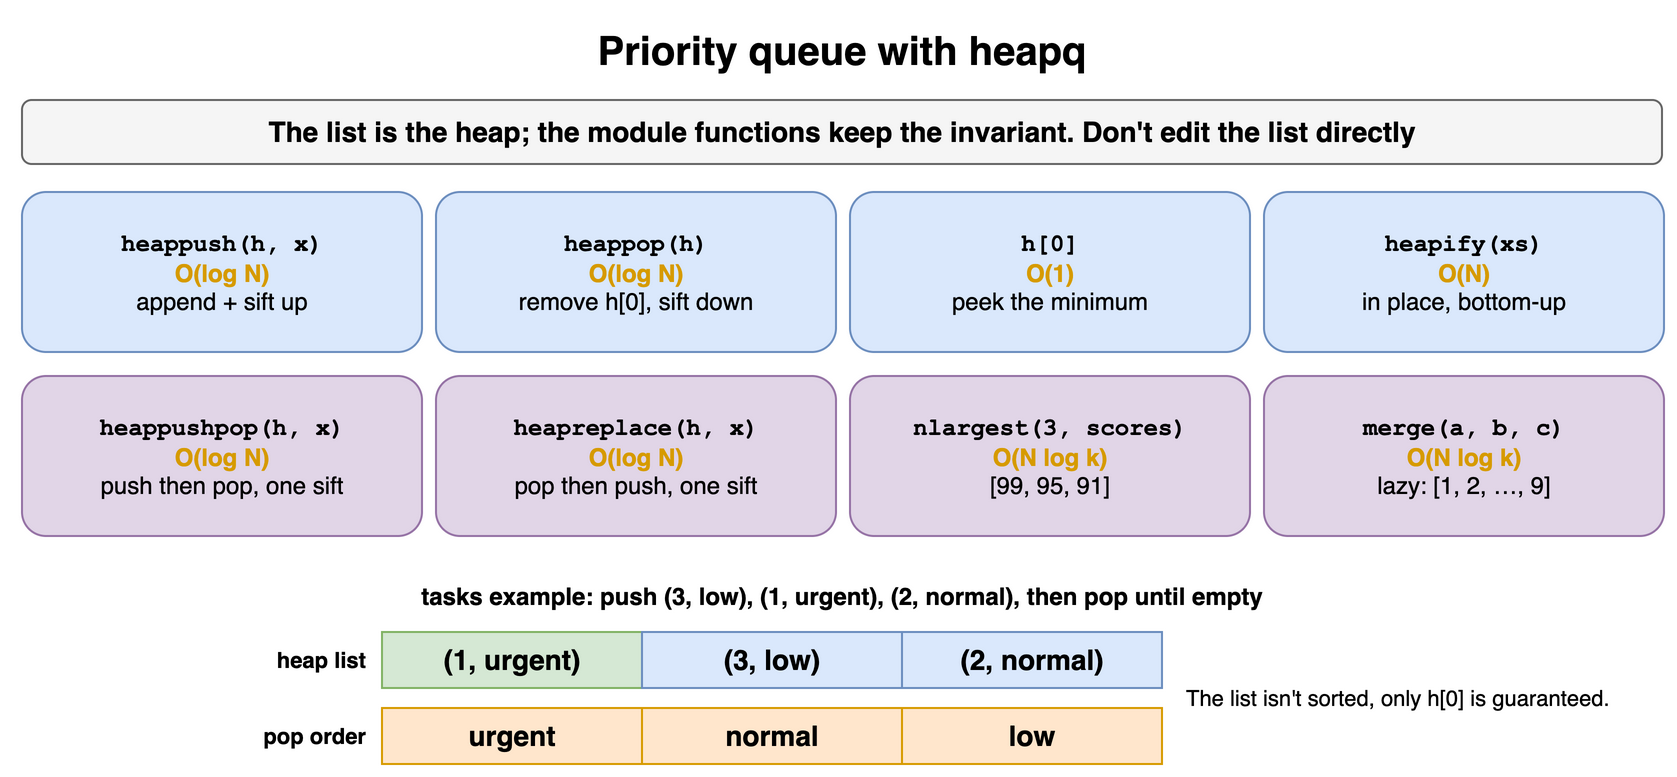

The diagram above was exported from draw.io. Its source (the exported page's mxGraphModel, read from the mxfile embedded in the PNG):
<mxGraphModel dx="900" dy="400" grid="1" gridSize="10" guides="1" tooltips="1" connect="1" arrows="1" fold="1" page="1" pageScale="1" pageWidth="900" pageHeight="400" math="0" shadow="0">
  <root>
    <mxCell id="0" />
    <mxCell id="1" parent="0" />
    <mxCell id="h8c1" value="Priority queue with heapq" style="text;html=1;align=center;verticalAlign=middle;whiteSpace=wrap;fontSize=20;fontStyle=1;" vertex="1" parent="1">
      <mxGeometry x="40" y="10" width="820" height="30" as="geometry" />
    </mxCell>
    <mxCell id="h8c2" value="The list is the heap; the module functions keep the invariant. Don't edit the list directly" style="rounded=1;whiteSpace=wrap;html=1;fillColor=#f5f5f5;strokeColor=#666666;fontStyle=1;fontSize=14;" vertex="1" parent="1">
      <mxGeometry x="40" y="50" width="820" height="32" as="geometry" />
    </mxCell>
    <mxCell id="h8c3" value="&lt;span style='font-family:Courier New'&gt;&lt;b&gt;heappush(h, x)&lt;/b&gt;&lt;/span&gt;&lt;br&gt;&lt;span style='color:#d79b00'&gt;&lt;b&gt;O(log N)&lt;/b&gt;&lt;/span&gt;&lt;br&gt;append + sift up" style="rounded=1;whiteSpace=wrap;html=1;fillColor=#dae8fc;strokeColor=#6c8ebf;fontSize=12;" vertex="1" parent="1">
      <mxGeometry x="40" y="96" width="200" height="80" as="geometry" />
    </mxCell>
    <mxCell id="h8c4" value="&lt;span style='font-family:Courier New'&gt;&lt;b&gt;heappop(h)&lt;/b&gt;&lt;/span&gt;&lt;br&gt;&lt;span style='color:#d79b00'&gt;&lt;b&gt;O(log N)&lt;/b&gt;&lt;/span&gt;&lt;br&gt;remove h[0], sift down" style="rounded=1;whiteSpace=wrap;html=1;fillColor=#dae8fc;strokeColor=#6c8ebf;fontSize=12;" vertex="1" parent="1">
      <mxGeometry x="247" y="96" width="200" height="80" as="geometry" />
    </mxCell>
    <mxCell id="h8c5" value="&lt;span style='font-family:Courier New'&gt;&lt;b&gt;h[0]&lt;/b&gt;&lt;/span&gt;&lt;br&gt;&lt;span style='color:#d79b00'&gt;&lt;b&gt;O(1)&lt;/b&gt;&lt;/span&gt;&lt;br&gt;peek the minimum" style="rounded=1;whiteSpace=wrap;html=1;fillColor=#dae8fc;strokeColor=#6c8ebf;fontSize=12;" vertex="1" parent="1">
      <mxGeometry x="454" y="96" width="200" height="80" as="geometry" />
    </mxCell>
    <mxCell id="h8c6" value="&lt;span style='font-family:Courier New'&gt;&lt;b&gt;heapify(xs)&lt;/b&gt;&lt;/span&gt;&lt;br&gt;&lt;span style='color:#d79b00'&gt;&lt;b&gt;O(N)&lt;/b&gt;&lt;/span&gt;&lt;br&gt;in place, bottom-up" style="rounded=1;whiteSpace=wrap;html=1;fillColor=#dae8fc;strokeColor=#6c8ebf;fontSize=12;" vertex="1" parent="1">
      <mxGeometry x="661" y="96" width="200" height="80" as="geometry" />
    </mxCell>
    <mxCell id="h8c7" value="&lt;span style='font-family:Courier New'&gt;&lt;b&gt;heappushpop(h, x)&lt;/b&gt;&lt;/span&gt;&lt;br&gt;&lt;span style='color:#d79b00'&gt;&lt;b&gt;O(log N)&lt;/b&gt;&lt;/span&gt;&lt;br&gt;push then pop, one sift" style="rounded=1;whiteSpace=wrap;html=1;fillColor=#e1d5e7;strokeColor=#9673a6;fontSize=12;" vertex="1" parent="1">
      <mxGeometry x="40" y="188" width="200" height="80" as="geometry" />
    </mxCell>
    <mxCell id="h8c8" value="&lt;span style='font-family:Courier New'&gt;&lt;b&gt;heapreplace(h, x)&lt;/b&gt;&lt;/span&gt;&lt;br&gt;&lt;span style='color:#d79b00'&gt;&lt;b&gt;O(log N)&lt;/b&gt;&lt;/span&gt;&lt;br&gt;pop then push, one sift" style="rounded=1;whiteSpace=wrap;html=1;fillColor=#e1d5e7;strokeColor=#9673a6;fontSize=12;" vertex="1" parent="1">
      <mxGeometry x="247" y="188" width="200" height="80" as="geometry" />
    </mxCell>
    <mxCell id="h8c9" value="&lt;span style='font-family:Courier New'&gt;&lt;b&gt;nlargest(3, scores)&lt;/b&gt;&lt;/span&gt;&lt;br&gt;&lt;span style='color:#d79b00'&gt;&lt;b&gt;O(N log k)&lt;/b&gt;&lt;/span&gt;&lt;br&gt;[99, 95, 91]" style="rounded=1;whiteSpace=wrap;html=1;fillColor=#e1d5e7;strokeColor=#9673a6;fontSize=12;" vertex="1" parent="1">
      <mxGeometry x="454" y="188" width="200" height="80" as="geometry" />
    </mxCell>
    <mxCell id="h8c10" value="&lt;span style='font-family:Courier New'&gt;&lt;b&gt;merge(a, b, c)&lt;/b&gt;&lt;/span&gt;&lt;br&gt;&lt;span style='color:#d79b00'&gt;&lt;b&gt;O(N log k)&lt;/b&gt;&lt;/span&gt;&lt;br&gt;lazy: [1, 2, …, 9]" style="rounded=1;whiteSpace=wrap;html=1;fillColor=#e1d5e7;strokeColor=#9673a6;fontSize=12;" vertex="1" parent="1">
      <mxGeometry x="661" y="188" width="200" height="80" as="geometry" />
    </mxCell>
    <mxCell id="h8c11" value="tasks example: push (3, low), (1, urgent), (2, normal), then pop until empty" style="text;html=1;align=center;verticalAlign=middle;whiteSpace=wrap;fontStyle=1;" vertex="1" parent="1">
      <mxGeometry x="40" y="288" width="820" height="20" as="geometry" />
    </mxCell>
    <mxCell id="h8c12" value="heap list" style="text;html=1;whiteSpace=wrap;fontSize=11;align=right;verticalAlign=middle;fontStyle=1;" vertex="1" parent="1">
      <mxGeometry x="104" y="316" width="110" height="28" as="geometry" />
    </mxCell>
    <mxCell id="h8c13" value="(1, urgent)" style="rounded=0;whiteSpace=wrap;html=1;fontStyle=1;fontSize=14;fillColor=#d5e8d4;strokeColor=#82b366;" vertex="1" parent="1">
      <mxGeometry x="220" y="316" width="130" height="28" as="geometry" />
    </mxCell>
    <mxCell id="h8c14" value="(3, low)" style="rounded=0;whiteSpace=wrap;html=1;fontStyle=1;fontSize=14;fillColor=#dae8fc;strokeColor=#6c8ebf;" vertex="1" parent="1">
      <mxGeometry x="350" y="316" width="130" height="28" as="geometry" />
    </mxCell>
    <mxCell id="h8c15" value="(2, normal)" style="rounded=0;whiteSpace=wrap;html=1;fontStyle=1;fontSize=14;fillColor=#dae8fc;strokeColor=#6c8ebf;" vertex="1" parent="1">
      <mxGeometry x="480" y="316" width="130" height="28" as="geometry" />
    </mxCell>
    <mxCell id="h8c16" value="pop order" style="text;html=1;whiteSpace=wrap;fontSize=11;align=right;verticalAlign=middle;fontStyle=1;" vertex="1" parent="1">
      <mxGeometry x="104" y="354" width="110" height="28" as="geometry" />
    </mxCell>
    <mxCell id="h8c17" value="urgent" style="rounded=0;whiteSpace=wrap;html=1;fontStyle=1;fontSize=14;fillColor=#ffe6cc;strokeColor=#d79b00;" vertex="1" parent="1">
      <mxGeometry x="220" y="354" width="130" height="28" as="geometry" />
    </mxCell>
    <mxCell id="h8c18" value="normal" style="rounded=0;whiteSpace=wrap;html=1;fontStyle=1;fontSize=14;fillColor=#ffe6cc;strokeColor=#d79b00;" vertex="1" parent="1">
      <mxGeometry x="350" y="354" width="130" height="28" as="geometry" />
    </mxCell>
    <mxCell id="h8c19" value="low" style="rounded=0;whiteSpace=wrap;html=1;fontStyle=1;fontSize=14;fillColor=#ffe6cc;strokeColor=#d79b00;" vertex="1" parent="1">
      <mxGeometry x="480" y="354" width="130" height="28" as="geometry" />
    </mxCell>
    <mxCell id="h8c20" value="The list isn't sorted, only h[0] is guaranteed." style="text;html=1;whiteSpace=wrap;fontSize=11;align=left;verticalAlign=middle;" vertex="1" parent="1">
      <mxGeometry x="620" y="316" width="240" height="66" as="geometry" />
    </mxCell>
  </root>
</mxGraphModel>